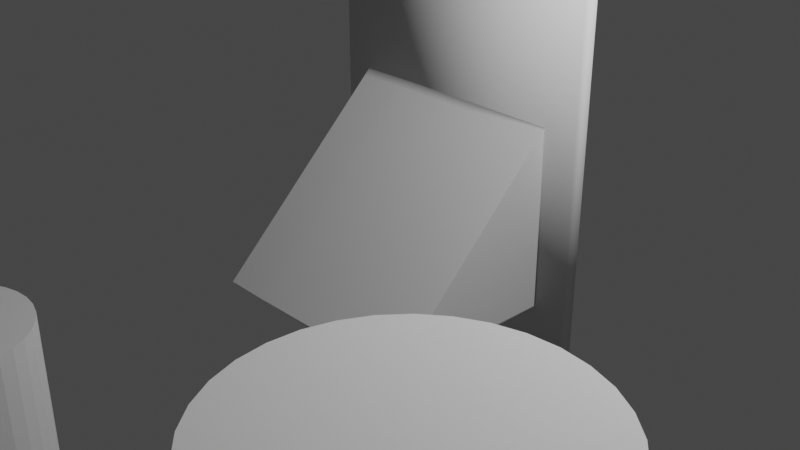 # Source: discoydemas.blend  (saved by Blender 2.90.8; exported with 4.5.12 LTS)
import bpy
from mathutils import Matrix  # noqa: F401  (used for matrix-valued properties, if any)

bpy.ops.wm.read_factory_settings(use_empty=True)
scene = bpy.context.scene
scene.name = 'Scene'

# ---- collections
col_collection = bpy.data.collections.new('Collection'); scene.collection.children.link(col_collection)

# ---- materials (node trees are filled in below, after node groups)
mat_material = bpy.data.materials.new('Material')
mat_material.alpha_threshold = 0.0
mat_material.use_transparent_shadow = False
mat_material.line_color = (0.0, 0.0, 0.0, 1.0)

# ---- material node trees
mat_material.use_nodes = True; mat_material.node_tree.nodes.clear()
_N = mat_material.node_tree.nodes; _L = mat_material.node_tree.links
n0 = _N.new('ShaderNodeOutputMaterial'); n0.name = 'Material Output'; n0.location = (300, 300)
n1 = _N.new('ShaderNodeBsdfPrincipled'); n1.name = 'Principled BSDF'; n1.location = (10, 300)
n1.distribution = 'GGX'
n1.subsurface_method = 'BURLEY'
n1.inputs[2].default_value = 0.4
n1.inputs[3].default_value = 1.45
n1.inputs[27].default_value = (0.0, 0.0, 0.0, 1.0)
n1.inputs[28].default_value = 1.0
_L.new(n1.outputs[0], n0.inputs[0])
n0.is_active_output = True

# ---- world
world_world = bpy.data.worlds.new('World'); scene.world = world_world
world_world.use_nodes = True; world_world.node_tree.nodes.clear()
_N = world_world.node_tree.nodes; _L = world_world.node_tree.links
n0 = _N.new('ShaderNodeOutputWorld'); n0.name = 'World Output'; n0.location = (300, 300)
n1 = _N.new('ShaderNodeBackground'); n1.name = 'Background'; n1.location = (10, 300)
n1.inputs[0].default_value = (0.05088, 0.05088, 0.05088, 1.0)
_L.new(n1.outputs[0], n0.inputs[0])
n0.is_active_output = True
world_world.color = (0.05088, 0.05088, 0.05088)
world_world.use_sun_shadow = False
world_world.sun_shadow_jitter_overblur = 0.0

# ---- cameras
cam_camera = bpy.data.cameras.new('Camera')
cam_camera.clip_end = 100.0
cam_camera.ortho_scale = 7.314

# ---- lights
light_light = bpy.data.lights.new('Light', 'POINT')
light_light.transmission_factor = 0.0
light_light.energy = 1000.0
light_light.shadow_soft_size = 0.1
light_light.shadow_maximum_resolution = 0.006
light_light.use_absolute_resolution = True

# ---- meshes
me_cube = bpy.data.meshes.new('Cube')
me_cube.from_pydata([(1.0, 1.0, 1.0), (1.0, 1.0, -1.0), (1.021, -1.013, -0.9286), (1.0, -1.0, -1.0), (-1.0, 1.0, 1.0), (-1.0, 1.0, -1.0), (-1.021, -1.013, -0.9795), (-1.0, -1.0, -1.0), (-1.394, 1.398, -1.398), (-2.084, 1.518, -1.049), (-1.481, 1.486, -1.486), (-1.55, 1.006, -1.006), (-1.55, -0.9944, -1.006), (-1.571, -1.008, -0.9851), (-1.55, 1.006, 0.9944)], [(5, 8), (5, 9), (5, 10)], [(0, 4, 6, 2), (3, 2, 6, 7), (5, 7, 12, 11), (5, 1, 3, 7), (1, 0, 2, 3), (5, 4, 0, 1), (12, 13, 14, 11), (6, 4, 14, 13), (4, 5, 11, 14), (7, 6, 13, 12)])
_uv = me_cube.uv_layers.new(name='UVMap')
_uv.uv.foreach_set('vector', [0.625, 0.5, 0.875, 0.5, 0.875, 0.75, 0.625, 0.75, 0.375, 0.75, 0.625, 0.75, 0.625, 1.0, 0.375, 1.0, 0.125, 0.5, 0.125, 0.75, 0.125, 0.75, 0.125, 0.5, 0.125, 0.5, 0.375, 0.5, 0.375, 0.75, 0.125, 0.75, 0.375, 0.5, 0.625, 0.5, 0.625, 0.75, 0.375, 0.75, 0.375, 0.25, 0.625, 0.25, 0.625, 0.5, 0.375, 0.5, 0.375, 0.0, 0.625, 0.0, 0.625, 0.25, 0.375, 0.25, 0.875, 0.75, 0.875, 0.5, 0.875, 0.5, 0.875, 0.75, 0.625, 0.25, 0.375, 0.25, 0.375, 0.25, 0.625, 0.25, 0.375, 1.0, 0.625, 1.0, 0.625, 1.0, 0.375, 1.0])
me_cube.materials.append(mat_material)
me_cube.use_remesh_preserve_volume = False
me_cube.use_remesh_preserve_attributes = False
me_cube.use_mirror_vertex_groups = False
me_cube.update()
me_plane = bpy.data.meshes.new('Plane')
me_plane.from_pydata([(-1.933, -2.244, -0.8565), (1.395, -2.233, -0.8622), (-1.922, 2.196, -0.906), (1.406, 2.207, -0.9117), (-1.923, 2.191, -0.7499), (-1.933, -2.249, -0.7005), (1.395, -2.238, -0.7062), (1.406, 2.202, -0.7556), (-0.01826, 0.3624, -4.331), (-0.2187, 0.3639, -4.347), (-0.4117, 0.3645, -4.398), (-0.5897, 0.3641, -4.48), (-0.746, 0.3627, -4.591), (-0.8745, 0.3603, -4.726), (-0.9702, 0.3572, -4.881), (-1.03, 0.3533, -5.049), (-1.05, 0.3489, -5.224), (-1.031, 0.344, -5.399), (-0.9739, 0.339, -5.567), (-0.8798, 0.334, -5.723), (-0.7528, 0.3291, -5.859), (-0.5978, 0.3246, -5.971), (-0.4207, 0.3206, -6.055), (-0.2282, 0.3173, -6.107), (-0.02795, 0.3149, -6.125), (0.1725, 0.3133, -6.108), (0.3655, 0.3127, -6.058), (0.5435, 0.3132, -5.976), (0.6998, 0.3146, -5.865), (0.8282, 0.3169, -5.73), (0.924, 0.32, -5.575), (0.9834, 0.3239, -5.407), (1.004, 0.3284, -5.232), (0.9853, 0.3332, -5.057), (0.9277, 0.3382, -4.888), (0.8336, 0.3433, -4.733), (0.7066, 0.3482, -4.596), (0.5516, 0.3527, -4.484), (0.3744, 0.3566, -4.401), (0.182, 0.3599, -4.349), (-0.3929, 0.2543, -5.153), (-0.5352, 0.2561, -5.14), (-0.5233, 1.459, -5.164), (-0.5377, 0.001493, -5.135), (-0.381, 1.457, -5.177), (-0.3955, -0.0002537, -5.148), (-0.2444, 1.455, -5.214), (-0.2588, -0.002581, -5.184), (-0.1185, 1.452, -5.273), (-0.133, -0.005401, -5.244), (-0.008419, 1.449, -5.353), (-0.02286, -0.008604, -5.324), (0.08179, 1.445, -5.45), (0.06735, -0.01207, -5.42), (0.1486, 1.441, -5.56), (0.1342, -0.01566, -5.531), (0.1895, 1.438, -5.68), (0.175, -0.01924, -5.651), (0.2028, 1.434, -5.804), (0.1884, -0.02267, -5.775), (0.1881, 1.431, -5.929), (0.1737, -0.02582, -5.899), (0.146, 1.429, -6.048), (0.1315, -0.02857, -6.018), (0.07797, 1.426, -6.158), (0.06353, -0.03082, -6.128), (-0.01329, 1.425, -6.254), (-0.02773, -0.03247, -6.225), (-0.1243, 1.424, -6.333), (-0.1387, -0.03346, -6.303), (-0.2507, 1.423, -6.391), (-0.2652, -0.03376, -6.362), (-0.3878, 1.424, -6.427), (-0.4022, -0.03335, -6.397), (-0.5302, 1.425, -6.439), (-0.5446, -0.03225, -6.409), (-0.6724, 1.427, -6.426), (-0.6869, -0.03051, -6.396), (-0.8091, 1.429, -6.389), (-0.8235, -0.02818, -6.36), (-0.9349, 1.432, -6.33), (-0.9494, -0.02536, -6.3), (-1.045, 1.435, -6.25), (-1.059, -0.02216, -6.22), (-1.135, 1.438, -6.153), (-1.15, -0.01869, -6.124), (-1.202, 1.442, -6.043), (-1.217, -0.0151, -6.013), (-1.243, 1.446, -5.923), (-1.257, -0.01152, -5.893), (-1.256, 1.449, -5.799), (-1.271, -0.008092, -5.769), (-1.242, 1.452, -5.674), (-1.256, -0.00494, -5.645), (-1.199, 1.455, -5.555), (-1.214, -0.00219, -5.526), (-1.131, 1.457, -5.445), (-1.146, 5.412e-05, -5.416), (-1.04, 1.459, -5.349), (-1.055, 0.001705, -5.319), (-0.9292, 1.46, -5.27), (-0.9436, 0.002698, -5.241), (-0.8027, 1.46, -5.212), (-0.8172, 0.002998, -5.182), (-0.6657, 1.46, -5.176), (-0.6801, 0.00259, -5.147), (-0.2563, 0.252, -5.19), (-0.1305, 0.2492, -5.249), (-0.02033, 0.246, -5.329), (0.06987, 0.2425, -5.426), (0.1367, 0.2389, -5.536), (0.1776, 0.2353, -5.656), (0.1909, 0.2319, -5.78), (0.1762, 0.2287, -5.904), (0.1341, 0.226, -6.024), (0.06605, 0.2237, -6.134), (-0.0252, 0.2221, -6.23), (-0.1362, 0.2211, -6.308), (-0.2626, 0.2208, -6.367), (-0.3997, 0.2212, -6.403), (-0.5421, 0.2223, -6.414), (-0.6844, 0.2241, -6.401), (-0.821, 0.2264, -6.365), (-0.9468, 0.2292, -6.305), (-1.057, 0.2324, -6.226), (-1.147, 0.2359, -6.129), (-1.214, 0.2395, -6.018), (-1.255, 0.243, -5.899), (-1.268, 0.2465, -5.774), (-1.254, 0.2496, -5.65), (-1.211, 0.2524, -5.531), (-1.143, 0.2546, -5.421), (-1.052, 0.2563, -5.325), (-0.9411, 0.2573, -5.246), (-0.8147, 0.2576, -5.187), (-0.6776, 0.2572, -5.152), (-0.6789, 0.1299, -5.149), (-0.8159, 0.1303, -5.185), (-0.5365, 0.1288, -5.137), (-0.9424, 0.13, -5.243), (-1.053, 0.129, -5.322), (-1.145, 0.1273, -5.418), (-1.213, 0.1251, -5.528), (-1.255, 0.1223, -5.647), (-1.269, 0.1192, -5.772), (-1.256, 0.1158, -5.896), (-1.215, 0.1122, -6.016), (-1.148, 0.1086, -6.126), (-1.058, 0.1051, -6.223), (-0.9481, 0.1019, -6.303), (-0.8223, 0.0991, -6.362), (-0.6856, 0.09677, -6.399), (-0.5434, 0.09503, -6.412), (-0.401, 0.09393, -6.4), (-0.2639, 0.09352, -6.364), (-0.1374, 0.09382, -6.306), (-0.02646, 0.09482, -6.227), (0.06479, 0.09647, -6.131), (0.1328, 0.09871, -6.021), (0.175, 0.1015, -5.902), (0.1897, 0.1046, -5.777), (0.1763, 0.108, -5.653), (0.1354, 0.1116, -5.533), (0.06861, 0.1152, -5.423), (-0.0216, 0.1187, -5.326), (-0.1317, 0.1219, -5.246), (-0.2575, 0.1247, -5.187), (-0.3942, 0.127, -5.15), (-0.5377, 0.001493, -5.135), (-0.6801, 0.00259, -5.147), (-0.8172, 0.002998, -5.182), (-0.9436, 0.002698, -5.241), (-1.055, 0.001705, -5.319), (-1.146, 5.411e-05, -5.416), (-1.214, -0.00219, -5.526), (-1.256, -0.00494, -5.645), (-1.271, -0.008092, -5.769), (-1.257, -0.01152, -5.893), (-1.217, -0.0151, -6.013), (-1.15, -0.01869, -6.124), (-1.059, -0.02216, -6.22), (-0.9494, -0.02536, -6.3), (-0.8235, -0.02818, -6.36), (-0.6869, -0.03051, -6.396), (-0.5446, -0.03225, -6.409), (-0.4022, -0.03335, -6.397), (-0.2652, -0.03376, -6.362), (-0.1387, -0.03346, -6.303), (-0.02773, -0.03247, -6.225), (0.06353, -0.03082, -6.128), (0.1315, -0.02857, -6.018), (0.1737, -0.02582, -5.899), (0.1884, -0.02267, -5.775), (0.175, -0.01924, -5.651), (0.1342, -0.01566, -5.531), (0.06735, -0.01207, -5.42), (-0.02286, -0.008604, -5.324), (-0.133, -0.005401, -5.244), (-0.2588, -0.002581, -5.184), (-0.3955, -0.0002537, -5.148), (0.1836, 0.2303, -5.842), (0.1955, 1.433, -5.867), (0.181, -0.02425, -5.837), (0.1823, 0.103, -5.84), (0.181, -0.02425, -5.837), (0.1842, 0.2336, -5.718), (0.1962, 1.436, -5.742), (0.1817, -0.02095, -5.713), (0.183, 0.1063, -5.715), (0.1817, -0.02095, -5.713), (0.1033, 0.2407, -5.481), (0.1152, 1.443, -5.505), (0.1008, -0.01386, -5.476), (0.102, 0.1134, -5.478), (0.1008, -0.01386, -5.476), (0.1876, 0.2328, -5.749), (0.1995, 1.435, -5.773), (0.1863, 0.1055, -5.746), (0.1851, -0.02181, -5.744), (0.1851, -0.02181, -5.744), (-1.147, 0.2359, -6.129), (-1.135, 1.438, -6.153), (-1.15, -0.01869, -6.124), (-1.148, 0.1086, -6.126), (-1.15, -0.01869, -6.124), (-1.052, 0.2563, -5.325), (-1.04, 1.459, -5.349), (-1.055, 0.001705, -5.319), (-1.053, 0.129, -5.322), (-1.055, 0.001705, -5.319), (-1.234, 0.2413, -5.958), (-1.223, 1.444, -5.983), (-1.237, -0.01331, -5.953), (-1.236, 0.114, -5.956), (-1.237, -0.01331, -5.953), (-0.387, 0.8556, -5.165), (-0.2503, 0.8533, -5.202), (-0.1245, 0.8504, -5.261), (-0.01438, 0.8472, -5.341), (0.07583, 0.8438, -5.438), (0.1427, 0.8402, -5.548), (0.1835, 0.8366, -5.668), (0.1969, 0.8332, -5.792), (0.1822, 0.83, -5.916), (0.14, 0.8273, -6.036), (0.07201, 0.825, -6.146), (-0.01924, 0.8234, -6.242), (-0.1302, 0.8224, -6.321), (-0.2567, 0.8221, -6.379), (-0.3937, 0.8225, -6.415), (-0.5361, 0.8236, -6.426), (-0.6784, 0.8253, -6.414), (-0.8151, 0.8277, -6.377), (-0.9409, 0.8305, -6.318), (-1.051, 0.8337, -6.238), (-1.141, 0.8372, -6.141), (-1.208, 0.8407, -6.031), (-1.249, 0.8443, -5.911), (-1.262, 0.8478, -5.787), (-1.248, 0.8509, -5.662), (-1.205, 0.8537, -5.543), (-1.137, 0.8559, -5.433), (-1.046, 0.8576, -5.337), (-0.9352, 0.8585, -5.258), (-0.8087, 0.8588, -5.2), (-0.5293, 0.8573, -5.152), (-0.6716, 0.8584, -5.164), (0.1895, 0.8316, -5.854), (0.1902, 0.8349, -5.73), (0.1092, 0.842, -5.493), (0.1935, 0.834, -5.761), (-1.141, 0.8372, -6.141), (-1.046, 0.8576, -5.337), (-1.228, 0.8425, -5.971), (-0.5322, 0.5567, -5.146), (-0.39, 0.555, -5.159), (-0.2533, 0.5526, -5.196), (-0.1275, 0.5498, -5.255), (-0.01736, 0.5466, -5.335), (0.07285, 0.5431, -5.432), (0.1397, 0.5395, -5.542), (0.1805, 0.536, -5.662), (0.1939, 0.5325, -5.786), (0.1792, 0.5294, -5.91), (0.137, 0.5266, -6.03), (0.06903, 0.5244, -6.14), (-0.02222, 0.5227, -6.236), (-0.1332, 0.5217, -6.315), (-0.2597, 0.5214, -6.373), (-0.3967, 0.5219, -6.409), (-0.5391, 0.523, -6.42), (-0.6814, 0.5247, -6.408), (-0.818, 0.527, -6.371), (-0.9439, 0.5298, -6.311), (-1.054, 0.533, -6.232), (-1.144, 0.5365, -6.135), (-1.211, 0.5401, -6.024), (-1.252, 0.5437, -5.905), (-1.265, 0.5471, -5.78), (-1.251, 0.5503, -5.656), (-1.208, 0.553, -5.537), (-1.14, 0.5553, -5.427), (-1.049, 0.5569, -5.331), (-0.9381, 0.5579, -5.252), (-0.8117, 0.5582, -5.194), (-0.6746, 0.5578, -5.158), (0.1866, 0.531, -5.848), (0.1872, 0.5343, -5.724), (0.1063, 0.5413, -5.487), (0.1906, 0.5334, -5.755), (-1.144, 0.5365, -6.135), (-1.049, 0.5569, -5.331), (-1.231, 0.5419, -5.965), (-0.6782, 0.1935, -5.15), (-0.8153, 0.1939, -5.186), (-0.9417, 0.1936, -5.245), (-1.053, 0.1926, -5.323), (-1.144, 0.191, -5.42), (-1.212, 0.1887, -5.529), (-1.254, 0.186, -5.649), (-1.269, 0.1828, -5.773), (-1.256, 0.1794, -5.897), (-1.215, 0.1758, -6.017), (-1.148, 0.1722, -6.127), (-1.058, 0.1688, -6.224), (-0.9475, 0.1656, -6.304), (-0.8217, 0.1627, -6.363), (-0.685, 0.1604, -6.4), (-0.5427, 0.1587, -6.413), (-0.4003, 0.1576, -6.401), (-0.2633, 0.1572, -6.366), (-0.1368, 0.1575, -6.307), (-0.02583, 0.1585, -6.228), (0.06542, 0.1601, -6.132), (0.1334, 0.1624, -6.022), (0.1756, 0.1651, -5.903), (0.1903, 0.1683, -5.779), (0.1769, 0.1717, -5.654), (0.1361, 0.1753, -5.535), (0.06924, 0.1789, -5.424), (-0.02097, 0.1823, -5.327), (-0.1311, 0.1855, -5.248), (-0.2569, 0.1883, -5.188), (-0.3936, 0.1907, -5.152), (-0.5358, 0.1924, -5.139), (0.1829, 0.1667, -5.841), (0.1836, 0.17, -5.717), (0.1027, 0.1771, -5.479), (0.1869, 0.1691, -5.748), (-1.148, 0.1722, -6.127), (-1.053, 0.1926, -5.323), (-1.235, 0.1776, -5.957), (3.726, -0.7846, -6.014), (3.733, -0.1238, -6.028), (3.457, -0.7813, -5.99), (3.463, -0.1205, -6.003), (3.198, -0.7769, -5.92), (3.205, -0.1161, -5.934), (2.96, -0.7715, -5.808), (2.966, -0.1107, -5.821), (2.751, -0.7655, -5.657), (2.758, -0.1047, -5.67), (2.581, -0.7589, -5.474), (2.587, -0.09813, -5.487), (2.454, -0.7521, -5.265), (2.461, -0.09133, -5.278), (2.377, -0.7454, -5.038), (2.383, -0.08456, -5.052), (2.352, -0.7389, -4.803), (2.358, -0.07806, -4.816), (2.379, -0.7329, -4.568), (2.386, -0.0721, -4.581), (2.459, -0.7277, -4.342), (2.466, -0.06689, -4.355), (2.588, -0.7234, -4.134), (2.594, -0.06264, -4.147), (2.761, -0.7203, -3.952), (2.767, -0.05952, -3.965), (2.971, -0.7184, -3.803), (2.977, -0.05764, -3.816), (3.21, -0.7179, -3.692), (3.217, -0.05707, -3.705), (3.469, -0.7186, -3.624), (3.476, -0.05784, -3.638), (3.739, -0.7207, -3.602), (3.746, -0.05992, -3.616), (4.008, -0.724, -3.627), (4.015, -0.06323, -3.64), (4.267, -0.7284, -3.696), (4.273, -0.06763, -3.71), (4.505, -0.7338, -3.809), (4.512, -0.07297, -3.822), (4.714, -0.7398, -3.959), (4.72, -0.07903, -3.973), (4.884, -0.7464, -4.143), (4.891, -0.08559, -4.156), (5.011, -0.7532, -4.352), (5.017, -0.09238, -4.365), (5.088, -0.76, -4.578), (5.095, -0.09916, -4.592), (5.113, -0.7664, -4.814), (5.12, -0.1057, -4.827), (5.086, -0.7724, -5.049), (5.092, -0.1116, -5.062), (5.006, -0.7776, -5.275), (5.012, -0.1168, -5.288), (4.877, -0.7819, -5.483), (4.884, -0.1211, -5.496), (4.704, -0.785, -5.665), (4.711, -0.1242, -5.678), (4.494, -0.7869, -5.814), (4.501, -0.1261, -5.827), (4.255, -0.7874, -5.924), (4.261, -0.1266, -5.938), (3.995, -0.7867, -5.992), (4.002, -0.1259, -6.005)], [(9, 8), (10, 9), (11, 10), (12, 11), (13, 12), (14, 13), (15, 14), (16, 15), (17, 16), (18, 17), (19, 18), (20, 19), (21, 20), (22, 21), (23, 22), (24, 23), (25, 24), (26, 25), (27, 26), (28, 27), (29, 28), (30, 29), (31, 30), (32, 31), (33, 32), (34, 33), (35, 34), (36, 35), (37, 36), (38, 37), (39, 38), (8, 39)], [(0, 2, 3, 1), (5, 6, 7, 4), (3, 2, 4, 7), (0, 1, 6, 5), (1, 3, 7, 6), (2, 0, 5, 4), (342, 166, 165, 341), (275, 40, 106, 276), (168, 43, 45, 199), (343, 167, 166, 342), (276, 106, 107, 277), (199, 45, 47, 198), (340, 164, 163, 339), (277, 107, 108, 278), (198, 47, 49, 197), (347, 213, 162, 338), (278, 108, 109, 279), (197, 49, 51, 196), (338, 162, 161, 337), (308, 210, 110, 280), (196, 51, 53, 195), (348, 217, 160, 336), (280, 110, 111, 281), (214, 212, 55, 194), (345, 203, 159, 335), (309, 215, 112, 282), (194, 55, 57, 193), (335, 159, 158, 334), (306, 200, 113, 283), (218, 219, 59, 192), (334, 158, 157, 333), (283, 113, 114, 284), (204, 202, 61, 191), (333, 157, 156, 332), (284, 114, 115, 285), (191, 61, 63, 190), (332, 156, 155, 331), (285, 115, 116, 286), (190, 63, 65, 189), (331, 155, 154, 330), (286, 116, 117, 287), (189, 65, 67, 188), (330, 154, 153, 329), (287, 117, 118, 288), (188, 67, 69, 187), (329, 153, 152, 328), (288, 118, 119, 289), (187, 69, 71, 186), (328, 152, 151, 327), (289, 119, 120, 290), (186, 71, 73, 185), (327, 151, 150, 326), (290, 120, 121, 291), (185, 73, 75, 184), (326, 150, 149, 325), (291, 121, 122, 292), (184, 75, 77, 183), (325, 149, 148, 324), (292, 122, 123, 293), (183, 77, 79, 182), (349, 223, 147, 323), (293, 123, 124, 294), (182, 79, 81, 181), (323, 147, 146, 322), (310, 220, 125, 295), (181, 81, 83, 180), (351, 233, 145, 321), (295, 125, 126, 296), (224, 222, 85, 179), (321, 145, 144, 320), (312, 230, 127, 297), (179, 85, 87, 178), (320, 144, 143, 319), (297, 127, 128, 298), (234, 232, 89, 177), (319, 143, 142, 318), (298, 128, 129, 299), (177, 89, 91, 176), (318, 142, 141, 317), (299, 129, 130, 300), (176, 91, 93, 175), (350, 228, 140, 316), (300, 130, 131, 301), (175, 93, 95, 174), (316, 140, 139, 315), (311, 225, 132, 302), (174, 95, 97, 173), (315, 139, 137, 314), (302, 132, 133, 303), (229, 227, 99, 172), (314, 137, 136, 313), (303, 133, 134, 304), (172, 99, 101, 171), (313, 136, 138, 344), (304, 134, 135, 305), (171, 101, 103, 170), (45, 43, 105, 103, 101, 99, 227, 97, 95, 93, 91, 89, 232, 87, 85, 222, 83, 81, 79, 77, 75, 73, 71, 69, 67, 65, 63, 61, 202, 59, 219, 207, 57, 55, 212, 53, 51, 49, 47), (305, 135, 41, 274), (170, 103, 105, 169), (341, 165, 164, 340), (274, 41, 40, 275), (169, 105, 43, 168), (42, 44, 46, 48, 50, 52, 211, 54, 56, 206, 216, 58, 201, 60, 62, 64, 66, 68, 70, 72, 74, 76, 78, 80, 82, 221, 84, 86, 231, 88, 90, 92, 94, 96, 226, 98, 100, 102, 104), (344, 138, 167, 343), (136, 169, 168, 138), (137, 170, 169, 136), (139, 171, 170, 137), (140, 172, 171, 139), (228, 229, 172, 140), (142, 174, 173, 141), (143, 175, 174, 142), (144, 176, 175, 143), (145, 177, 176, 144), (233, 234, 177, 145), (147, 179, 178, 146), (223, 224, 179, 147), (149, 181, 180, 148), (150, 182, 181, 149), (151, 183, 182, 150), (152, 184, 183, 151), (153, 185, 184, 152), (154, 186, 185, 153), (155, 187, 186, 154), (156, 188, 187, 155), (157, 189, 188, 156), (158, 190, 189, 157), (159, 191, 190, 158), (203, 204, 191, 159), (217, 218, 192, 160), (162, 194, 193, 161), (213, 214, 194, 162), (164, 196, 195, 163), (165, 197, 196, 164), (166, 198, 197, 165), (167, 199, 198, 166), (138, 168, 199, 167), (160, 192, 204, 203), (192, 59, 202, 204), (282, 112, 200, 306), (336, 160, 203, 345), (161, 193, 209, 208), (193, 57, 207, 209), (281, 111, 205, 307), (337, 161, 208, 346), (163, 195, 214, 213), (195, 53, 212, 214), (279, 109, 210, 308), (339, 163, 213, 347), (208, 209, 218, 217), (209, 207, 219, 218), (307, 205, 215, 309), (346, 208, 217, 348), (148, 180, 224, 223), (180, 83, 222, 224), (294, 124, 220, 310), (324, 148, 223, 349), (141, 173, 229, 228), (173, 97, 227, 229), (301, 131, 225, 311), (317, 141, 228, 350), (146, 178, 234, 233), (178, 87, 232, 234), (296, 126, 230, 312), (322, 146, 233, 351), (86, 256, 273, 231), (96, 261, 272, 226), (82, 254, 271, 221), (206, 268, 270, 216), (52, 239, 269, 211), (56, 241, 268, 206), (58, 242, 267, 201), (42, 265, 235, 44), (104, 266, 265, 42), (102, 264, 266, 104), (100, 263, 264, 102), (98, 262, 263, 100), (226, 272, 262, 98), (94, 260, 261, 96), (92, 259, 260, 94), (90, 258, 259, 92), (88, 257, 258, 90), (231, 273, 257, 88), (84, 255, 256, 86), (221, 271, 255, 84), (80, 253, 254, 82), (78, 252, 253, 80), (76, 251, 252, 78), (74, 250, 251, 76), (72, 249, 250, 74), (70, 248, 249, 72), (68, 247, 248, 70), (66, 246, 247, 68), (64, 245, 246, 66), (62, 244, 245, 64), (60, 243, 244, 62), (201, 267, 243, 60), (216, 270, 242, 58), (54, 240, 241, 56), (211, 269, 240, 54), (50, 238, 239, 52), (48, 237, 238, 50), (46, 236, 237, 48), (44, 235, 236, 46), (256, 296, 312, 273), (261, 301, 311, 272), (254, 294, 310, 271), (268, 307, 309, 270), (239, 279, 308, 269), (241, 281, 307, 268), (242, 282, 306, 267), (265, 274, 275, 235), (266, 305, 274, 265), (264, 304, 305, 266), (263, 303, 304, 264), (262, 302, 303, 263), (272, 311, 302, 262), (260, 300, 301, 261), (259, 299, 300, 260), (258, 298, 299, 259), (257, 297, 298, 258), (273, 312, 297, 257), (255, 295, 296, 256), (271, 310, 295, 255), (253, 293, 294, 254), (252, 292, 293, 253), (251, 291, 292, 252), (250, 290, 291, 251), (249, 289, 290, 250), (248, 288, 289, 249), (247, 287, 288, 248), (246, 286, 287, 247), (245, 285, 286, 246), (244, 284, 285, 245), (243, 283, 284, 244), (267, 306, 283, 243), (270, 309, 282, 242), (240, 280, 281, 241), (269, 308, 280, 240), (238, 278, 279, 239), (237, 277, 278, 238), (236, 276, 277, 237), (235, 275, 276, 236), (126, 322, 351, 230), (131, 317, 350, 225), (124, 324, 349, 220), (205, 346, 348, 215), (109, 339, 347, 210), (111, 337, 346, 205), (112, 336, 345, 200), (41, 344, 343, 40), (107, 341, 340, 108), (135, 313, 344, 41), (134, 314, 313, 135), (133, 315, 314, 134), (132, 316, 315, 133), (225, 350, 316, 132), (130, 318, 317, 131), (129, 319, 318, 130), (128, 320, 319, 129), (127, 321, 320, 128), (230, 351, 321, 127), (125, 323, 322, 126), (220, 349, 323, 125), (123, 325, 324, 124), (122, 326, 325, 123), (121, 327, 326, 122), (120, 328, 327, 121), (119, 329, 328, 120), (118, 330, 329, 119), (117, 331, 330, 118), (116, 332, 331, 117), (115, 333, 332, 116), (114, 334, 333, 115), (113, 335, 334, 114), (200, 345, 335, 113), (215, 348, 336, 112), (110, 338, 337, 111), (210, 347, 338, 110), (108, 340, 339, 109), (40, 343, 342, 106), (106, 342, 341, 107), (352, 353, 355, 354), (354, 355, 357, 356), (356, 357, 359, 358), (358, 359, 361, 360), (360, 361, 363, 362), (362, 363, 365, 364), (364, 365, 367, 366), (366, 367, 369, 368), (368, 369, 371, 370), (370, 371, 373, 372), (372, 373, 375, 374), (374, 375, 377, 376), (376, 377, 379, 378), (378, 379, 381, 380), (380, 381, 383, 382), (382, 383, 385, 384), (384, 385, 387, 386), (386, 387, 389, 388), (388, 389, 391, 390), (390, 391, 393, 392), (392, 393, 395, 394), (394, 395, 397, 396), (396, 397, 399, 398), (398, 399, 401, 400), (400, 401, 403, 402), (402, 403, 405, 404), (404, 405, 407, 406), (406, 407, 409, 408), (408, 409, 411, 410), (410, 411, 413, 412), (355, 353, 415, 413, 411, 409, 407, 405, 403, 401, 399, 397, 395, 393, 391, 389, 387, 385, 383, 381, 379, 377, 375, 373, 371, 369, 367, 365, 363, 361, 359, 357), (412, 413, 415, 414), (414, 415, 353, 352), (352, 354, 356, 358, 360, 362, 364, 366, 368, 370, 372, 374, 376, 378, 380, 382, 384, 386, 388, 390, 392, 394, 396, 398, 400, 402, 404, 406, 408, 410, 412, 414)])
me_plane.polygons.foreach_set('use_smooth', [1, 1, 1, 1, 1, 1, 0, 0, 0, 0, 0, 0, 0, 0, 0, 0, 0, 0, 0, 0, 0, 0, 0, 0, 0, 0, 0, 0, 0, 0, 0, 0, 0, 0, 0, 0, 0, 0, 0, 0, 0, 0, 0, 0, 0, 0, 0, 0, 0, 0, 0, 0, 0, 0, 0, 0, 0, 0, 0, 0, 0, 0, 0, 0, 0, 0, 0, 0, 0, 0, 0, 0, 0, 0, 0, 0, 0, 0, 0, 0, 0, 0, 0, 0, 0, 0, 0, 0, 0, 0, 0, 0, 0, 0, 0, 0, 0, 0, 0, 0, 0, 0, 0, 0, 0, 0, 0, 0, 0, 0, 0, 0, 0, 0, 0, 0, 0, 0, 0, 0, 0, 0, 0, 0, 0, 0, 0, 0, 0, 0, 0, 0, 0, 0, 0, 0, 0, 0, 0, 0, 0, 0, 0, 0, 0, 0, 0, 0, 0, 0, 0, 0, 0, 0, 0, 0, 0, 0, 0, 0, 0, 0, 0, 0, 0, 0, 0, 0, 0, 0, 0, 0, 0, 0, 0, 0, 0, 0, 0, 0, 0, 0, 0, 0, 0, 0, 0, 0, 0, 0, 0, 0, 0, 0, 0, 0, 0, 0, 0, 0, 0, 0, 0, 0, 0, 0, 0, 0, 0, 0, 0, 0, 0, 0, 0, 0, 0, 0, 0, 0, 0, 0, 0, 0, 0, 0, 0, 0, 0, 0, 0, 0, 0, 0, 0, 0, 0, 0, 0, 0, 0, 0, 0, 0, 0, 0, 0, 0, 0, 0, 0, 0, 0, 0, 0, 0, 0, 0, 0, 0, 0, 0, 0, 0, 0, 0, 0, 0, 0, 0, 0, 0, 0, 0, 0, 0, 0, 0, 0, 0, 0, 0, 0, 0, 0, 0, 0, 0, 0, 0, 0, 0, 0, 0, 0, 0, 0, 0, 0, 0, 0, 0, 0, 0, 0, 0, 0, 0, 0, 0, 0, 0, 0, 0, 0])
_uv = me_plane.uv_layers.new(name='UVMap')
_uv.uv.foreach_set('vector', [0.0, 0.0, 0.0, 1.0, 1.0, 1.0, 1.0, 0.0, 0.0, 0.0, 1.0, 0.0, 1.0, 1.0, 0.0, 1.0, 1.0, 1.0, 0.0, 1.0, 0.0, 1.0, 1.0, 1.0, 0.0, 0.0, 1.0, 0.0, 1.0, 0.0, 0.0, 0.0, 1.0, 0.0, 1.0, 1.0, 1.0, 1.0, 1.0, 0.0, 0.0, 1.0, 0.0, 0.0, 0.0, 0.0, 0.0, 1.0, 0.9375, 0.9345, 0.9375, 0.9563, 0.9062, 0.9563, 0.9062, 0.9345, 0.9687, 0.8095, 0.9688, 0.9126, 0.9375, 0.9126, 0.9375, 0.8095, 1.0, 1.0, 1.0, 1.0, 0.9688, 1.0, 0.9688, 1.0, 0.9688, 0.9345, 0.9688, 0.9563, 0.9375, 0.9563, 0.9375, 0.9345, 0.9375, 0.8095, 0.9375, 0.9126, 0.9062, 0.9126, 0.9062, 0.8095, 0.9688, 1.0, 0.9688, 1.0, 0.9375, 1.0, 0.9375, 1.0, 0.875, 0.9345, 0.875, 0.9563, 0.8438, 0.9563, 0.8438, 0.9345, 0.9062, 0.8095, 0.9062, 0.9126, 0.875, 0.9126, 0.875, 0.8095, 0.9375, 1.0, 0.9375, 1.0, 0.9062, 1.0, 0.9062, 1.0, 0.8281, 0.9345, 0.8281, 0.9563, 0.8125, 0.9563, 0.8125, 0.9345, 0.875, 0.8095, 0.875, 0.9126, 0.8437, 0.9126, 0.8437, 0.8095, 0.9062, 1.0, 0.9062, 1.0, 0.875, 1.0, 0.875, 1.0, 0.8125, 0.9345, 0.8125, 0.9563, 0.7813, 0.9563, 0.7812, 0.9345, 0.8281, 0.8095, 0.8281, 0.9126, 0.8125, 0.9126, 0.8125, 0.8095, 0.875, 1.0, 0.875, 1.0, 0.8438, 1.0, 0.8438, 1.0, 0.7578, 0.9345, 0.7578, 0.9563, 0.75, 0.9563, 0.75, 0.9345, 0.8125, 0.8095, 0.8125, 0.9126, 0.7812, 0.9126, 0.7812, 0.8095, 0.8281, 1.0, 0.8281, 1.0, 0.8125, 1.0, 0.8125, 1.0, 0.7344, 0.9345, 0.7344, 0.9563, 0.7187, 0.9563, 0.7187, 0.9345, 0.7578, 0.8095, 0.7578, 0.9126, 0.75, 0.9126, 0.75, 0.8095, 0.8125, 1.0, 0.8125, 1.0, 0.7812, 1.0, 0.7812, 1.0, 0.7187, 0.9345, 0.7187, 0.9563, 0.6875, 0.9563, 0.6875, 0.9345, 0.7344, 0.8095, 0.7344, 0.9126, 0.7188, 0.9126, 0.7188, 0.8095, 0.7578, 1.0, 0.7578, 1.0, 0.75, 1.0, 0.75, 1.0, 0.6875, 0.9345, 0.6875, 0.9563, 0.6562, 0.9563, 0.6562, 0.9345, 0.7188, 0.8095, 0.7188, 0.9126, 0.6875, 0.9126, 0.6875, 0.8095, 0.7344, 1.0, 0.7344, 1.0, 0.7188, 1.0, 0.7188, 1.0, 0.6562, 0.9345, 0.6562, 0.9563, 0.625, 0.9563, 0.625, 0.9345, 0.6875, 0.8095, 0.6875, 0.9126, 0.6562, 0.9126, 0.6562, 0.8095, 0.7188, 1.0, 0.7188, 1.0, 0.6875, 1.0, 0.6875, 1.0, 0.625, 0.9345, 0.625, 0.9563, 0.5938, 0.9563, 0.5937, 0.9345, 0.6562, 0.8095, 0.6562, 0.9126, 0.625, 0.9126, 0.625, 0.8095, 0.6875, 1.0, 0.6875, 1.0, 0.6562, 1.0, 0.6563, 1.0, 0.5937, 0.9345, 0.5938, 0.9563, 0.5625, 0.9563, 0.5625, 0.9345, 0.625, 0.8095, 0.625, 0.9126, 0.5938, 0.9126, 0.5938, 0.8095, 0.6563, 1.0, 0.6562, 1.0, 0.625, 1.0, 0.625, 1.0, 0.5625, 0.9345, 0.5625, 0.9563, 0.5312, 0.9563, 0.5312, 0.9345, 0.5938, 0.8095, 0.5938, 0.9126, 0.5625, 0.9126, 0.5625, 0.8095, 0.625, 1.0, 0.625, 1.0, 0.5938, 1.0, 0.5938, 1.0, 0.5312, 0.9345, 0.5312, 0.9563, 0.5, 0.9563, 0.5, 0.9345, 0.5625, 0.8095, 0.5625, 0.9126, 0.5312, 0.9126, 0.5312, 0.8095, 0.5938, 1.0, 0.5938, 1.0, 0.5625, 1.0, 0.5625, 1.0, 0.5, 0.9345, 0.5, 0.9563, 0.4688, 0.9563, 0.4687, 0.9345, 0.5312, 0.8095, 0.5312, 0.9126, 0.5, 0.9126, 0.5, 0.8095, 0.5625, 1.0, 0.5625, 1.0, 0.5312, 1.0, 0.5312, 1.0, 0.4687, 0.9345, 0.4688, 0.9563, 0.4375, 0.9563, 0.4375, 0.9345, 0.5, 0.8095, 0.5, 0.9126, 0.4688, 0.9126, 0.4688, 0.8095, 0.5312, 1.0, 0.5312, 1.0, 0.5, 1.0, 0.5, 1.0, 0.4375, 0.9345, 0.4375, 0.9563, 0.4062, 0.9563, 0.4062, 0.9345, 0.4688, 0.8095, 0.4688, 0.9126, 0.4375, 0.9126, 0.4375, 0.8095, 0.5, 1.0, 0.5, 1.0, 0.4688, 1.0, 0.4688, 1.0, 0.4062, 0.9345, 0.4062, 0.9563, 0.375, 0.9563, 0.375, 0.9345, 0.4375, 0.8095, 0.4375, 0.9126, 0.4062, 0.9126, 0.4063, 0.8095, 0.4688, 1.0, 0.4688, 1.0, 0.4375, 1.0, 0.4375, 1.0, 0.3438, 0.9345, 0.3438, 0.9563, 0.3438, 0.9563, 0.3438, 0.9345, 0.4063, 0.8095, 0.4062, 0.9126, 0.375, 0.9126, 0.375, 0.8095, 0.4375, 1.0, 0.4375, 1.0, 0.4062, 1.0, 0.4063, 1.0, 0.3438, 0.9345, 0.3438, 0.9563, 0.3125, 0.9563, 0.3125, 0.9345, 0.3438, 0.8095, 0.3438, 0.9126, 0.3438, 0.9126, 0.3437, 0.8095, 0.4063, 1.0, 0.4062, 1.0, 0.375, 1.0, 0.375, 1.0, 0.2969, 0.9345, 0.2969, 0.9563, 0.2813, 0.9563, 0.2812, 0.9345, 0.3437, 0.8095, 0.3438, 0.9126, 0.3125, 0.9126, 0.3125, 0.8095, 0.3438, 1.0, 0.3439, 1.0, 0.3438, 1.0, 0.3438, 1.0, 0.2812, 0.9345, 0.2813, 0.9563, 0.25, 0.9563, 0.25, 0.9345, 0.2969, 0.8095, 0.2969, 0.9126, 0.2812, 0.9126, 0.2812, 0.8095, 0.3438, 1.0, 0.3438, 1.0, 0.3125, 1.0, 0.3125, 1.0, 0.25, 0.9345, 0.25, 0.9563, 0.2188, 0.9563, 0.2188, 0.9345, 0.2812, 0.8095, 0.2812, 0.9126, 0.25, 0.9126, 0.25, 0.8095, 0.2969, 1.0, 0.2969, 1.0, 0.2812, 1.0, 0.2812, 1.0, 0.2188, 0.9345, 0.2188, 0.9563, 0.1875, 0.9563, 0.1875, 0.9345, 0.25, 0.8095, 0.25, 0.9126, 0.2188, 0.9126, 0.2187, 0.8095, 0.2812, 1.0, 0.2812, 1.0, 0.25, 1.0, 0.25, 1.0, 0.1875, 0.9345, 0.1875, 0.9563, 0.1562, 0.9563, 0.1562, 0.9345, 0.2187, 0.8095, 0.2188, 0.9126, 0.1875, 0.9126, 0.1875, 0.8095, 0.25, 1.0, 0.25, 1.0, 0.2188, 1.0, 0.2187, 1.0, 0.125, 0.9345, 0.125, 0.9563, 0.125, 0.9563, 0.125, 0.9345, 0.1875, 0.8095, 0.1875, 0.9126, 0.1562, 0.9126, 0.1562, 0.8095, 0.2187, 1.0, 0.2188, 1.0, 0.1875, 1.0, 0.1875, 1.0, 0.125, 0.9345, 0.125, 0.9563, 0.09375, 0.9563, 0.09375, 0.9345, 0.125, 0.8095, 0.125, 0.9126, 0.125, 0.9126, 0.125, 0.8095, 0.1875, 1.0, 0.1875, 1.0, 0.1562, 1.0, 0.1562, 1.0, 0.09375, 0.9345, 0.09375, 0.9563, 0.0625, 0.9563, 0.0625, 0.9345, 0.125, 0.8095, 0.125, 0.9126, 0.09375, 0.9126, 0.09375, 0.8095, 0.125, 1.0, 0.1231, 1.0, 0.125, 1.0, 0.125, 1.0, 0.0625, 0.9345, 0.0625, 0.9563, 0.03125, 0.9563, 0.03125, 0.9345, 0.09375, 0.8095, 0.09375, 0.9126, 0.0625, 0.9126, 0.0625, 0.8095, 0.125, 1.0, 0.125, 1.0, 0.09375, 1.0, 0.09375, 1.0, 0.03125, 0.9345, 0.03125, 0.9563, 0.0, 0.9563, 0.0, 0.9345, 0.0625, 0.8095, 0.0625, 0.9126, 0.03125, 0.9126, 0.03125, 0.8095, 0.09375, 1.0, 0.09375, 1.0, 0.0625, 1.0, 0.0625, 1.0, 0.2968, 0.4854, 0.25, 0.49, 0.2032, 0.4854, 0.1582, 0.4717, 0.1167, 0.4496, 0.08029, 0.4197, 0.08029, 0.4197, 0.05045, 0.3833, 0.02827, 0.3418, 0.01461, 0.2968, 0.01, 0.25, 0.01461, 0.2032, 0.02144, 0.1807, 0.02827, 0.1582, 0.05045, 0.1167, 0.05045, 0.1167, 0.08029, 0.08029, 0.1167, 0.05045, 0.1582, 0.02827, 0.2032, 0.01461, 0.25, 0.01, 0.2968, 0.01461, 0.3418, 0.02827, 0.3833, 0.05045, 0.4197, 0.08029, 0.4496, 0.1167, 0.4717, 0.1582, 0.4854, 0.2032, 0.4877, 0.2266, 0.49, 0.25, 0.4888, 0.2617, 0.4877, 0.2734, 0.4854, 0.2968, 0.4717, 0.3418, 0.4606, 0.3626, 0.4496, 0.3833, 0.4197, 0.4197, 0.3833, 0.4496, 0.3418, 0.4717, 0.03125, 0.8095, 0.03125, 0.9126, 0.0, 0.9126, 0.0, 0.8095, 0.0625, 1.0, 0.0625, 1.0, 0.03125, 1.0, 0.03125, 1.0, 0.9062, 0.9345, 0.9062, 0.9563, 0.875, 0.9563, 0.875, 0.9345, 1.0, 0.8095, 1.0, 0.9126, 0.9688, 0.9126, 0.9687, 0.8095, 0.03125, 1.0, 0.03125, 1.0, 0.0, 1.0, -3.261e-09, 1.0, 0.75, 0.49, 0.7968, 0.4854, 0.8418, 0.4717, 0.8833, 0.4496, 0.9197, 0.4197, 0.9496, 0.3833, 0.9606, 0.3626, 0.9717, 0.3418, 0.9854, 0.2968, 0.9877, 0.2734, 0.9888, 0.2617, 0.99, 0.25, 0.9877, 0.2266, 0.9854, 0.2032, 0.9717, 0.1582, 0.9496, 0.1167, 0.9197, 0.08029, 0.8833, 0.05045, 0.8418, 0.02827, 0.7968, 0.01461, 0.75, 0.01, 0.7032, 0.01461, 0.6582, 0.02827, 0.6167, 0.05045, 0.5803, 0.08029, 0.5504, 0.1167, 0.5504, 0.1167, 0.5283, 0.1582, 0.5214, 0.1807, 0.5146, 0.2032, 0.51, 0.25, 0.5146, 0.2968, 0.5283, 0.3418, 0.5504, 0.3833, 0.5803, 0.4197, 0.5803, 0.4197, 0.6167, 0.4496, 0.6582, 0.4717, 0.7032, 0.4854, 1.0, 0.9345, 1.0, 0.9563, 0.9688, 0.9563, 0.9688, 0.9345, 0.03125, 0.9563, 0.03125, 1.0, -3.261e-09, 1.0, 0.0, 0.9563, 0.0625, 0.9563, 0.0625, 1.0, 0.03125, 1.0, 0.03125, 0.9563, 0.09375, 0.9563, 0.09375, 1.0, 0.0625, 1.0, 0.0625, 0.9563, 0.125, 0.9563, 0.125, 1.0, 0.09375, 1.0, 0.09375, 0.9563, 0.125, 0.9563, 0.125, 1.0, 0.125, 1.0, 0.125, 0.9563, 0.1875, 0.9563, 0.1875, 1.0, 0.1562, 1.0, 0.1562, 0.9563, 0.2188, 0.9563, 0.2187, 1.0, 0.1875, 1.0, 0.1875, 0.9563, 0.25, 0.9563, 0.25, 1.0, 0.2187, 1.0, 0.2188, 0.9563, 0.2813, 0.9563, 0.2812, 1.0, 0.25, 1.0, 0.25, 0.9563, 0.2969, 0.9563, 0.2969, 1.0, 0.2812, 1.0, 0.2813, 0.9563, 0.3438, 0.9563, 0.3438, 1.0, 0.3125, 1.0, 0.3125, 0.9563, 0.3438, 0.9563, 0.3438, 1.0, 0.3438, 1.0, 0.3438, 0.9563, 0.4062, 0.9563, 0.4063, 1.0, 0.375, 1.0, 0.375, 0.9563, 0.4375, 0.9563, 0.4375, 1.0, 0.4063, 1.0, 0.4062, 0.9563, 0.4688, 0.9563, 0.4688, 1.0, 0.4375, 1.0, 0.4375, 0.9563, 0.5, 0.9563, 0.5, 1.0, 0.4688, 1.0, 0.4688, 0.9563, 0.5312, 0.9563, 0.5312, 1.0, 0.5, 1.0, 0.5, 0.9563, 0.5625, 0.9563, 0.5625, 1.0, 0.5312, 1.0, 0.5312, 0.9563, 0.5938, 0.9563, 0.5938, 1.0, 0.5625, 1.0, 0.5625, 0.9563, 0.625, 0.9563, 0.625, 1.0, 0.5938, 1.0, 0.5938, 0.9563, 0.6562, 0.9563, 0.6563, 1.0, 0.625, 1.0, 0.625, 0.9563, 0.6875, 0.9563, 0.6875, 1.0, 0.6563, 1.0, 0.6562, 0.9563, 0.7187, 0.9563, 0.7188, 1.0, 0.6875, 1.0, 0.6875, 0.9563, 0.7344, 0.9563, 0.7344, 1.0, 0.7188, 1.0, 0.7187, 0.9563, 0.7578, 0.9563, 0.7578, 1.0, 0.75, 1.0, 0.75, 0.9563, 0.8125, 0.9563, 0.8125, 1.0, 0.7812, 1.0, 0.7813, 0.9563, 0.8281, 0.9563, 0.8281, 1.0, 0.8125, 1.0, 0.8125, 0.9563, 0.875, 0.9563, 0.875, 1.0, 0.8438, 1.0, 0.8438, 0.9563, 0.9062, 0.9563, 0.9062, 1.0, 0.875, 1.0, 0.875, 0.9563, 0.9375, 0.9563, 0.9375, 1.0, 0.9062, 1.0, 0.9062, 0.9563, 0.9688, 0.9563, 0.9688, 1.0, 0.9375, 1.0, 0.9375, 0.9563, 1.0, 0.9563, 1.0, 1.0, 0.9688, 1.0, 0.9688, 0.9563, 0.75, 0.9563, 0.75, 1.0, 0.7344, 1.0, 0.7344, 0.9563, 0.75, 1.0, 0.75, 1.0, 0.7344, 1.0, 0.7344, 1.0, 0.75, 0.8095, 0.75, 0.9126, 0.7344, 0.9126, 0.7344, 0.8095, 0.75, 0.9345, 0.75, 0.9563, 0.7344, 0.9563, 0.7344, 0.9345, 0.7813, 0.9563, 0.7812, 1.0, 0.7656, 1.0, 0.7656, 0.9563, 0.7812, 1.0, 0.7812, 1.0, 0.7656, 1.0, 0.7656, 1.0, 0.7812, 0.8095, 0.7812, 0.9126, 0.7656, 0.9126, 0.7656, 0.8095, 0.7812, 0.9345, 0.7813, 0.9563, 0.7656, 0.9563, 0.7656, 0.9345, 0.8438, 0.9563, 0.8438, 1.0, 0.8281, 1.0, 0.8281, 0.9563, 0.8438, 1.0, 0.8438, 1.0, 0.8281, 1.0, 0.8281, 1.0, 0.8437, 0.8095, 0.8437, 0.9126, 0.8281, 0.9126, 0.8281, 0.8095, 0.8438, 0.9345, 0.8438, 0.9563, 0.8281, 0.9563, 0.8281, 0.9345, 0.7656, 0.9563, 0.7656, 1.0, 0.7578, 1.0, 0.7578, 0.9563, 0.7656, 1.0, 0.7656, 1.0, 0.7578, 1.0, 0.7578, 1.0, 0.7656, 0.8095, 0.7656, 0.9126, 0.7578, 0.9126, 0.7578, 0.8095, 0.7656, 0.9345, 0.7656, 0.9563, 0.7578, 0.9563, 0.7578, 0.9345, 0.375, 0.9563, 0.375, 1.0, 0.3438, 1.0, 0.3438, 0.9563, 0.375, 1.0, 0.375, 1.0, 0.3439, 1.0, 0.3438, 1.0, 0.375, 0.8095, 0.375, 0.9126, 0.3438, 0.9126, 0.3438, 0.8095, 0.375, 0.9345, 0.375, 0.9563, 0.3438, 0.9563, 0.3438, 0.9345, 0.1562, 0.9563, 0.1562, 1.0, 0.125, 1.0, 0.125, 0.9563, 0.1562, 1.0, 0.1562, 1.0, 0.1231, 1.0, 0.125, 1.0, 0.1562, 0.8095, 0.1562, 0.9126, 0.125, 0.9126, 0.125, 0.8095, 0.1562, 0.9345, 0.1562, 0.9563, 0.125, 0.9563, 0.125, 0.9345, 0.3125, 0.9563, 0.3125, 1.0, 0.2969, 1.0, 0.2969, 0.9563, 0.3125, 1.0, 0.3125, 1.0, 0.2969, 1.0, 0.2969, 1.0, 0.3125, 0.8095, 0.3125, 0.9126, 0.2969, 0.9126, 0.2969, 0.8095, 0.3125, 0.9345, 0.3125, 0.9563, 0.2969, 0.9563, 0.2969, 0.9345, 0.3125, 0.5, 0.3125, 0.7063, 0.2969, 0.7063, 0.2969, 0.5, 0.1562, 0.5, 0.1562, 0.7063, 0.125, 0.7063, 0.125, 0.5, 0.375, 0.5, 0.375, 0.7063, 0.3438, 0.7063, 0.3438, 0.5, 0.7656, 0.5, 0.7656, 0.7063, 0.7578, 0.7063, 0.7578, 0.5, 0.8438, 0.5, 0.8437, 0.7063, 0.8281, 0.7063, 0.8281, 0.5, 0.7812, 0.5, 0.7812, 0.7063, 0.7656, 0.7063, 0.7656, 0.5, 0.75, 0.5, 0.75, 0.7063, 0.7344, 0.7063, 0.7344, 0.5, 1.0, 0.5, 1.0, 0.7063, 0.9688, 0.7063, 0.9688, 0.5, 0.03125, 0.5, 0.03125, 0.7063, 0.0, 0.7063, 0.0, 0.5, 0.0625, 0.5, 0.0625, 0.7063, 0.03125, 0.7063, 0.03125, 0.5, 0.09375, 0.5, 0.09375, 0.7063, 0.0625, 0.7063, 0.0625, 0.5, 0.125, 0.5, 0.125, 0.7063, 0.09375, 0.7063, 0.09375, 0.5, 0.5803, 0.4197, 0.5803, 0.4183, 0.5803, 0.4183, 0.5803, 0.4197, 0.1875, 0.5, 0.1875, 0.7063, 0.1562, 0.7063, 0.1562, 0.5, 0.2188, 0.5, 0.2188, 0.7063, 0.1875, 0.7063, 0.1875, 0.5, 0.25, 0.5, 0.25, 0.7063, 0.2188, 0.7063, 0.2188, 0.5, 0.2812, 0.5, 0.2812, 0.7063, 0.25, 0.7063, 0.25, 0.5, 0.2969, 0.5, 0.2969, 0.7063, 0.2812, 0.7063, 0.2812, 0.5, 0.3438, 0.5, 0.3438, 0.7063, 0.3125, 0.7063, 0.3125, 0.5, 0.5504, 0.1167, 0.5504, 0.1153, 0.5504, 0.1153, 0.5504, 0.1167, 0.4062, 0.5, 0.4062, 0.7063, 0.375, 0.7063, 0.375, 0.5, 0.4375, 0.5, 0.4375, 0.7063, 0.4062, 0.7063, 0.4062, 0.5, 0.4688, 0.5, 0.4688, 0.7063, 0.4375, 0.7063, 0.4375, 0.5, 0.5, 0.5, 0.5, 0.7063, 0.4688, 0.7063, 0.4688, 0.5, 0.5312, 0.5, 0.5312, 0.7063, 0.5, 0.7063, 0.5, 0.5, 0.5625, 0.5, 0.5625, 0.7063, 0.5312, 0.7063, 0.5312, 0.5, 0.5938, 0.5, 0.5938, 0.7063, 0.5625, 0.7063, 0.5625, 0.5, 0.625, 0.5, 0.625, 0.7063, 0.5938, 0.7063, 0.5938, 0.5, 0.6562, 0.5, 0.6563, 0.7063, 0.625, 0.7063, 0.625, 0.5, 0.6875, 0.5, 0.6875, 0.7063, 0.6563, 0.7063, 0.6562, 0.5, 0.7188, 0.5, 0.7188, 0.7063, 0.6875, 0.7063, 0.6875, 0.5, 0.7344, 0.5, 0.7344, 0.7063, 0.7188, 0.7063, 0.7188, 0.5, 0.7578, 0.5, 0.7578, 0.7063, 0.75, 0.7063, 0.75, 0.5, 0.8125, 0.5, 0.8125, 0.7063, 0.7812, 0.7063, 0.7812, 0.5, 0.8281, 0.5, 0.8281, 0.7063, 0.8125, 0.7063, 0.8125, 0.5, 0.875, 0.5, 0.875, 0.7063, 0.8437, 0.7063, 0.8438, 0.5, 0.9062, 0.5, 0.9062, 0.7063, 0.875, 0.7063, 0.875, 0.5, 0.9375, 0.5, 0.9375, 0.7063, 0.9062, 0.7063, 0.9062, 0.5, 0.9688, 0.5, 0.9688, 0.7063, 0.9375, 0.7063, 0.9375, 0.5, 0.3125, 0.7063, 0.3125, 0.8095, 0.2969, 0.8095, 0.2969, 0.7063, 0.1562, 0.7063, 0.1562, 0.8095, 0.125, 0.8095, 0.125, 0.7063, 0.375, 0.7063, 0.375, 0.8095, 0.3438, 0.8095, 0.3438, 0.7063, 0.7656, 0.7063, 0.7656, 0.8095, 0.7578, 0.8095, 0.7578, 0.7063, 0.8437, 0.7063, 0.8437, 0.8095, 0.8281, 0.8095, 0.8281, 0.7063, 0.7812, 0.7063, 0.7812, 0.8095, 0.7656, 0.8095, 0.7656, 0.7063, 0.75, 0.7063, 0.75, 0.8095, 0.7344, 0.8095, 0.7344, 0.7063, 1.0, 0.7063, 1.0, 0.8095, 0.9687, 0.8095, 0.9688, 0.7063, 0.03125, 0.7063, 0.03125, 0.8095, 0.0, 0.8095, 0.0, 0.7063, 0.0625, 0.7063, 0.0625, 0.8095, 0.03125, 0.8095, 0.03125, 0.7063, 0.09375, 0.7063, 0.09375, 0.8095, 0.0625, 0.8095, 0.0625, 0.7063, 0.125, 0.7063, 0.125, 0.8095, 0.09375, 0.8095, 0.09375, 0.7063, 0.125, 0.7063, 0.125, 0.8095, 0.125, 0.8095, 0.125, 0.7063, 0.1875, 0.7063, 0.1875, 0.8095, 0.1562, 0.8095, 0.1562, 0.7063, 0.2188, 0.7063, 0.2187, 0.8095, 0.1875, 0.8095, 0.1875, 0.7063, 0.25, 0.7063, 0.25, 0.8095, 0.2187, 0.8095, 0.2188, 0.7063, 0.2812, 0.7063, 0.2812, 0.8095, 0.25, 0.8095, 0.25, 0.7063, 0.2969, 0.7063, 0.2969, 0.8095, 0.2812, 0.8095, 0.2812, 0.7063, 0.3438, 0.7063, 0.3437, 0.8095, 0.3125, 0.8095, 0.3125, 0.7063, 0.3438, 0.7063, 0.3438, 0.8095, 0.3437, 0.8095, 0.3438, 0.7063, 0.4062, 0.7063, 0.4063, 0.8095, 0.375, 0.8095, 0.375, 0.7063, 0.4375, 0.7063, 0.4375, 0.8095, 0.4063, 0.8095, 0.4062, 0.7063, 0.4688, 0.7063, 0.4688, 0.8095, 0.4375, 0.8095, 0.4375, 0.7063, 0.5, 0.7063, 0.5, 0.8095, 0.4688, 0.8095, 0.4688, 0.7063, 0.5312, 0.7063, 0.5312, 0.8095, 0.5, 0.8095, 0.5, 0.7063, 0.5625, 0.7063, 0.5625, 0.8095, 0.5312, 0.8095, 0.5312, 0.7063, 0.5938, 0.7063, 0.5938, 0.8095, 0.5625, 0.8095, 0.5625, 0.7063, 0.625, 0.7063, 0.625, 0.8095, 0.5938, 0.8095, 0.5938, 0.7063, 0.6563, 0.7063, 0.6562, 0.8095, 0.625, 0.8095, 0.625, 0.7063, 0.6875, 0.7063, 0.6875, 0.8095, 0.6562, 0.8095, 0.6563, 0.7063, 0.7188, 0.7063, 0.7188, 0.8095, 0.6875, 0.8095, 0.6875, 0.7063, 0.7344, 0.7063, 0.7344, 0.8095, 0.7188, 0.8095, 0.7188, 0.7063, 0.7578, 0.7063, 0.7578, 0.8095, 0.75, 0.8095, 0.75, 0.7063, 0.8125, 0.7063, 0.8125, 0.8095, 0.7812, 0.8095, 0.7812, 0.7063, 0.8281, 0.7063, 0.8281, 0.8095, 0.8125, 0.8095, 0.8125, 0.7063, 0.875, 0.7063, 0.875, 0.8095, 0.8437, 0.8095, 0.8437, 0.7063, 0.9062, 0.7063, 0.9062, 0.8095, 0.875, 0.8095, 0.875, 0.7063, 0.9375, 0.7063, 0.9375, 0.8095, 0.9062, 0.8095, 0.9062, 0.7063, 0.9688, 0.7063, 0.9687, 0.8095, 0.9375, 0.8095, 0.9375, 0.7063, 0.3125, 0.9126, 0.3125, 0.9345, 0.2969, 0.9345, 0.2969, 0.9126, 0.1562, 0.9126, 0.1562, 0.9345, 0.125, 0.9345, 0.125, 0.9126, 0.375, 0.9126, 0.375, 0.9345, 0.3438, 0.9345, 0.3438, 0.9126, 0.7656, 0.9126, 0.7656, 0.9345, 0.7578, 0.9345, 0.7578, 0.9126, 0.8437, 0.9126, 0.8438, 0.9345, 0.8281, 0.9345, 0.8281, 0.9126, 0.7812, 0.9126, 0.7812, 0.9345, 0.7656, 0.9345, 0.7656, 0.9126, 0.75, 0.9126, 0.75, 0.9345, 0.7344, 0.9345, 0.7344, 0.9126, 1.0, 0.9126, 1.0, 0.9345, 0.9688, 0.9345, 0.9688, 0.9126, 0.9062, 0.9126, 0.9062, 0.9345, 0.875, 0.9345, 0.875, 0.9126, 0.03125, 0.9126, 0.03125, 0.9345, 0.0, 0.9345, 0.0, 0.9126, 0.0625, 0.9126, 0.0625, 0.9345, 0.03125, 0.9345, 0.03125, 0.9126, 0.09375, 0.9126, 0.09375, 0.9345, 0.0625, 0.9345, 0.0625, 0.9126, 0.125, 0.9126, 0.125, 0.9345, 0.09375, 0.9345, 0.09375, 0.9126, 0.125, 0.9126, 0.125, 0.9345, 0.125, 0.9345, 0.125, 0.9126, 0.1875, 0.9126, 0.1875, 0.9345, 0.1562, 0.9345, 0.1562, 0.9126, 0.2188, 0.9126, 0.2188, 0.9345, 0.1875, 0.9345, 0.1875, 0.9126, 0.25, 0.9126, 0.25, 0.9345, 0.2188, 0.9345, 0.2188, 0.9126, 0.2812, 0.9126, 0.2812, 0.9345, 0.25, 0.9345, 0.25, 0.9126, 0.2969, 0.9126, 0.2969, 0.9345, 0.2812, 0.9345, 0.2812, 0.9126, 0.3438, 0.9126, 0.3438, 0.9345, 0.3125, 0.9345, 0.3125, 0.9126, 0.3438, 0.9126, 0.3438, 0.9345, 0.3438, 0.9345, 0.3438, 0.9126, 0.4062, 0.9126, 0.4062, 0.9345, 0.375, 0.9345, 0.375, 0.9126, 0.4375, 0.9126, 0.4375, 0.9345, 0.4062, 0.9345, 0.4062, 0.9126, 0.4688, 0.9126, 0.4687, 0.9345, 0.4375, 0.9345, 0.4375, 0.9126, 0.5, 0.9126, 0.5, 0.9345, 0.4687, 0.9345, 0.4688, 0.9126, 0.5312, 0.9126, 0.5312, 0.9345, 0.5, 0.9345, 0.5, 0.9126, 0.5625, 0.9126, 0.5625, 0.9345, 0.5312, 0.9345, 0.5312, 0.9126, 0.5938, 0.9126, 0.5937, 0.9345, 0.5625, 0.9345, 0.5625, 0.9126, 0.625, 0.9126, 0.625, 0.9345, 0.5937, 0.9345, 0.5938, 0.9126, 0.6562, 0.9126, 0.6562, 0.9345, 0.625, 0.9345, 0.625, 0.9126, 0.6875, 0.9126, 0.6875, 0.9345, 0.6562, 0.9345, 0.6562, 0.9126, 0.7188, 0.9126, 0.7187, 0.9345, 0.6875, 0.9345, 0.6875, 0.9126, 0.7344, 0.9126, 0.7344, 0.9345, 0.7187, 0.9345, 0.7188, 0.9126, 0.7578, 0.9126, 0.7578, 0.9345, 0.75, 0.9345, 0.75, 0.9126, 0.8125, 0.9126, 0.8125, 0.9345, 0.7812, 0.9345, 0.7812, 0.9126, 0.8281, 0.9126, 0.8281, 0.9345, 0.8125, 0.9345, 0.8125, 0.9126, 0.875, 0.9126, 0.875, 0.9345, 0.8438, 0.9345, 0.8437, 0.9126, 0.9688, 0.9126, 0.9688, 0.9345, 0.9375, 0.9345, 0.9375, 0.9126, 0.9375, 0.9126, 0.9375, 0.9345, 0.9062, 0.9345, 0.9062, 0.9126, 1.0, 0.5, 1.0, 1.0, 0.9688, 1.0, 0.9688, 0.5, 0.9688, 0.5, 0.9688, 1.0, 0.9375, 1.0, 0.9375, 0.5, 0.9375, 0.5, 0.9375, 1.0, 0.9062, 1.0, 0.9062, 0.5, 0.9062, 0.5, 0.9062, 1.0, 0.875, 1.0, 0.875, 0.5, 0.875, 0.5, 0.875, 1.0, 0.8438, 1.0, 0.8438, 0.5, 0.8438, 0.5, 0.8438, 1.0, 0.8125, 1.0, 0.8125, 0.5, 0.8125, 0.5, 0.8125, 1.0, 0.7812, 1.0, 0.7812, 0.5, 0.7812, 0.5, 0.7812, 1.0, 0.75, 1.0, 0.75, 0.5, 0.75, 0.5, 0.75, 1.0, 0.7188, 1.0, 0.7188, 0.5, 0.7188, 0.5, 0.7188, 1.0, 0.6875, 1.0, 0.6875, 0.5, 0.6875, 0.5, 0.6875, 1.0, 0.6562, 1.0, 0.6562, 0.5, 0.6562, 0.5, 0.6562, 1.0, 0.625, 1.0, 0.625, 0.5, 0.625, 0.5, 0.625, 1.0, 0.5938, 1.0, 0.5938, 0.5, 0.5938, 0.5, 0.5938, 1.0, 0.5625, 1.0, 0.5625, 0.5, 0.5625, 0.5, 0.5625, 1.0, 0.5312, 1.0, 0.5312, 0.5, 0.5312, 0.5, 0.5312, 1.0, 0.5, 1.0, 0.5, 0.5, 0.5, 0.5, 0.5, 1.0, 0.4688, 1.0, 0.4688, 0.5, 0.4688, 0.5, 0.4688, 1.0, 0.4375, 1.0, 0.4375, 0.5, 0.4375, 0.5, 0.4375, 1.0, 0.4062, 1.0, 0.4062, 0.5, 0.4062, 0.5, 0.4062, 1.0, 0.375, 1.0, 0.375, 0.5, 0.375, 0.5, 0.375, 1.0, 0.3438, 1.0, 0.3438, 0.5, 0.3438, 0.5, 0.3438, 1.0, 0.3125, 1.0, 0.3125, 0.5, 0.3125, 0.5, 0.3125, 1.0, 0.2812, 1.0, 0.2812, 0.5, 0.2812, 0.5, 0.2812, 1.0, 0.25, 1.0, 0.25, 0.5, 0.25, 0.5, 0.25, 1.0, 0.2188, 1.0, 0.2188, 0.5, 0.2188, 0.5, 0.2188, 1.0, 0.1875, 1.0, 0.1875, 0.5, 0.1875, 0.5, 0.1875, 1.0, 0.1562, 1.0, 0.1562, 0.5, 0.1562, 0.5, 0.1562, 1.0, 0.125, 1.0, 0.125, 0.5, 0.125, 0.5, 0.125, 1.0, 0.09375, 1.0, 0.09375, 0.5, 0.09375, 0.5, 0.09375, 1.0, 0.0625, 1.0, 0.0625, 0.5, 0.2968, 0.4854, 0.25, 0.49, 0.2032, 0.4854, 0.1582, 0.4717, 0.1167, 0.4496, 0.08029, 0.4197, 0.05045, 0.3833, 0.02827, 0.3418, 0.01461, 0.2968, 0.01, 0.25, 0.01461, 0.2032, 0.02827, 0.1582, 0.05045, 0.1167, 0.08029, 0.08029, 0.1167, 0.05045, 0.1582, 0.02827, 0.2032, 0.01461, 0.25, 0.01, 0.2968, 0.01461, 0.3418, 0.02827, 0.3833, 0.05045, 0.4197, 0.08029, 0.4496, 0.1167, 0.4717, 0.1582, 0.4854, 0.2032, 0.49, 0.25, 0.4854, 0.2968, 0.4717, 0.3418, 0.4496, 0.3833, 0.4197, 0.4197, 0.3833, 0.4496, 0.3418, 0.4717, 0.0625, 0.5, 0.0625, 1.0, 0.03125, 1.0, 0.03125, 0.5, 0.03125, 0.5, 0.03125, 1.0, 0.0, 1.0, 0.0, 0.5, 0.75, 0.49, 0.7968, 0.4854, 0.8418, 0.4717, 0.8833, 0.4496, 0.9197, 0.4197, 0.9496, 0.3833, 0.9717, 0.3418, 0.9854, 0.2968, 0.99, 0.25, 0.9854, 0.2032, 0.9717, 0.1582, 0.9496, 0.1167, 0.9197, 0.08029, 0.8833, 0.05045, 0.8418, 0.02827, 0.7968, 0.01461, 0.75, 0.01, 0.7032, 0.01461, 0.6582, 0.02827, 0.6167, 0.05045, 0.5803, 0.08029, 0.5504, 0.1167, 0.5283, 0.1582, 0.5146, 0.2032, 0.51, 0.25, 0.5146, 0.2968, 0.5283, 0.3418, 0.5504, 0.3833, 0.5803, 0.4197, 0.6167, 0.4496, 0.6582, 0.4717, 0.7032, 0.4854])
me_plane.use_remesh_fix_poles = True
me_plane.use_remesh_preserve_attributes = False
me_plane.use_mirror_vertex_groups = False
me_plane.update()

# ---- objects
ob_cube = bpy.data.objects.new('Cube', me_cube)
ob_light = bpy.data.objects.new('Light', light_light)
ob_camera = bpy.data.objects.new('Camera', cam_camera)
ob_plane = bpy.data.objects.new('Plane', me_plane)

# ---- transforms, parenting, visibility, modifiers, constraints
ob_cube.location = (0.0, 0.0, 0.0)
ob_cube.lock_rotations_4d = False
ob_cube.empty_display_type = 'ARROWS'
ob_cube.lineart.crease_threshold = 0.0
ob_light.location = (4.076, 1.005, 5.904)
ob_light.rotation_euler = (0.6503, 0.05522, 1.866)
ob_light.lock_rotations_4d = False
ob_light.empty_display_type = 'ARROWS'
ob_light.color = (0.0, 0.0, 0.0, 0.0)
ob_light.lineart.crease_threshold = 0.0
ob_camera.location = (7.359, -6.926, 4.958)
ob_camera.rotation_euler = (1.109, 0.0, 0.8149)
ob_camera.lock_rotations_4d = False
ob_camera.empty_display_type = 'ARROWS'
ob_camera.color = (0.0, 0.0, 0.0, 0.0)
ob_camera.display_type = 'WIRE'
ob_camera.lineart.crease_threshold = 0.0
ob_plane.location = (0.0, 1.992, 0.4904)
ob_plane.rotation_euler = (-1.548, 0.009895, 0.004718)
ob_plane.scale = (0.9735, 0.9746, 1.115)
ob_plane.lineart.crease_threshold = 0.0

# ---- collection membership
col_collection.objects.link(ob_cube)
col_collection.objects.link(ob_light)
col_collection.objects.link(ob_camera)
col_collection.objects.link(ob_plane)

# ---- scene / render settings (as saved in the file)
scene.camera = ob_camera
scene.frame_start = 1; scene.frame_end = 250; scene.frame_set(1)
scene.render.engine = 'BLENDER_EEVEE_NEXT'
scene.cycles.use_denoising = False
scene.cycles.samples = 128
scene.cycles.sampling_pattern = 'TABULATED_SOBOL'
scene.cycles.use_adaptive_sampling = False
scene.cycles.use_light_tree = False
scene.view_settings.view_transform = 'Filmic'
bpy.context.view_layer.update()
